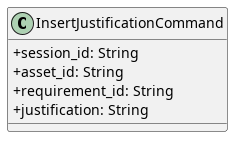

The diagram above was rendered by PlantUML. Its source (embedded in the PNG):
@startuml InsertJustificationCommand
skinparam classAttributeIconSize 0
  class InsertJustificationCommand {
        + session_id: String
        + asset_id: String
        + requirement_id: String
        + justification: String
    }
@enduml